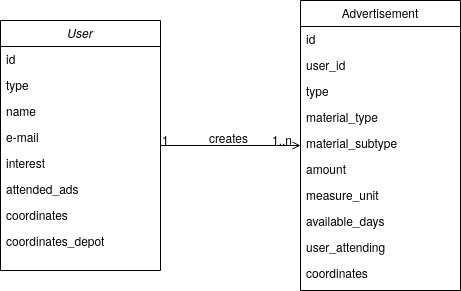

The diagram above was exported from draw.io. Its source (the exported page's mxGraphModel, read from the mxfile embedded in the PNG):
<mxGraphModel dx="931" dy="848" grid="1" gridSize="10" guides="1" tooltips="1" connect="1" arrows="1" fold="1" page="1" pageScale="1" pageWidth="827" pageHeight="1169" math="0" shadow="0">
  <root>
    <mxCell id="0" />
    <mxCell id="1" parent="0" />
    <mxCell id="2" value="User" style="swimlane;fontStyle=2;align=center;verticalAlign=top;childLayout=stackLayout;horizontal=1;startSize=26;horizontalStack=0;resizeParent=1;resizeLast=0;collapsible=1;marginBottom=0;rounded=0;shadow=0;strokeWidth=1;" vertex="1" parent="1">
      <mxGeometry x="220" y="60" width="160" height="250" as="geometry">
        <mxRectangle x="230" y="140" width="160" height="26" as="alternateBounds" />
      </mxGeometry>
    </mxCell>
    <mxCell id="3" value="id" style="text;align=left;verticalAlign=top;spacingLeft=4;spacingRight=4;overflow=hidden;rotatable=0;points=[[0,0.5],[1,0.5]];portConstraint=eastwest;" vertex="1" parent="2">
      <mxGeometry y="26" width="160" height="26" as="geometry" />
    </mxCell>
    <mxCell id="4" value="type" style="text;align=left;verticalAlign=top;spacingLeft=4;spacingRight=4;overflow=hidden;rotatable=0;points=[[0,0.5],[1,0.5]];portConstraint=eastwest;rounded=0;shadow=0;html=0;" vertex="1" parent="2">
      <mxGeometry y="52" width="160" height="26" as="geometry" />
    </mxCell>
    <mxCell id="5" value="name" style="text;align=left;verticalAlign=top;spacingLeft=4;spacingRight=4;overflow=hidden;rotatable=0;points=[[0,0.5],[1,0.5]];portConstraint=eastwest;rounded=0;shadow=0;html=0;" vertex="1" parent="2">
      <mxGeometry y="78" width="160" height="26" as="geometry" />
    </mxCell>
    <mxCell id="6" value="e-mail" style="text;align=left;verticalAlign=top;spacingLeft=4;spacingRight=4;overflow=hidden;rotatable=0;points=[[0,0.5],[1,0.5]];portConstraint=eastwest;rounded=0;shadow=0;html=0;" vertex="1" parent="2">
      <mxGeometry y="104" width="160" height="26" as="geometry" />
    </mxCell>
    <mxCell id="7" value="interest" style="text;align=left;verticalAlign=top;spacingLeft=4;spacingRight=4;overflow=hidden;rotatable=0;points=[[0,0.5],[1,0.5]];portConstraint=eastwest;rounded=0;shadow=0;html=0;" vertex="1" parent="2">
      <mxGeometry y="130" width="160" height="26" as="geometry" />
    </mxCell>
    <mxCell id="8" value="attended_ads" style="text;align=left;verticalAlign=top;spacingLeft=4;spacingRight=4;overflow=hidden;rotatable=0;points=[[0,0.5],[1,0.5]];portConstraint=eastwest;rounded=0;shadow=0;html=0;" vertex="1" parent="2">
      <mxGeometry y="156" width="160" height="26" as="geometry" />
    </mxCell>
    <mxCell id="9" value="coordinates" style="text;align=left;verticalAlign=top;spacingLeft=4;spacingRight=4;overflow=hidden;rotatable=0;points=[[0,0.5],[1,0.5]];portConstraint=eastwest;rounded=0;shadow=0;html=0;" vertex="1" parent="2">
      <mxGeometry y="182" width="160" height="26" as="geometry" />
    </mxCell>
    <mxCell id="10" value="coordinates_depot" style="text;align=left;verticalAlign=top;spacingLeft=4;spacingRight=4;overflow=hidden;rotatable=0;points=[[0,0.5],[1,0.5]];portConstraint=eastwest;rounded=0;shadow=0;html=0;" vertex="1" parent="2">
      <mxGeometry y="208" width="160" height="26" as="geometry" />
    </mxCell>
    <mxCell id="11" value="Advertisement" style="swimlane;fontStyle=0;align=center;verticalAlign=top;childLayout=stackLayout;horizontal=1;startSize=26;horizontalStack=0;resizeParent=1;resizeLast=0;collapsible=1;marginBottom=0;rounded=0;shadow=0;strokeWidth=1;" vertex="1" parent="1">
      <mxGeometry x="520" y="40" width="160" height="290" as="geometry">
        <mxRectangle x="508" y="70" width="160" height="26" as="alternateBounds" />
      </mxGeometry>
    </mxCell>
    <mxCell id="12" value="id" style="text;align=left;verticalAlign=top;spacingLeft=4;spacingRight=4;overflow=hidden;rotatable=0;points=[[0,0.5],[1,0.5]];portConstraint=eastwest;" vertex="1" parent="11">
      <mxGeometry y="26" width="160" height="26" as="geometry" />
    </mxCell>
    <mxCell id="13" value="user_id" style="text;align=left;verticalAlign=top;spacingLeft=4;spacingRight=4;overflow=hidden;rotatable=0;points=[[0,0.5],[1,0.5]];portConstraint=eastwest;rounded=0;shadow=0;html=0;" vertex="1" parent="11">
      <mxGeometry y="52" width="160" height="26" as="geometry" />
    </mxCell>
    <mxCell id="14" value="type" style="text;align=left;verticalAlign=top;spacingLeft=4;spacingRight=4;overflow=hidden;rotatable=0;points=[[0,0.5],[1,0.5]];portConstraint=eastwest;rounded=0;shadow=0;html=0;" vertex="1" parent="11">
      <mxGeometry y="78" width="160" height="26" as="geometry" />
    </mxCell>
    <mxCell id="15" value="material_type" style="text;align=left;verticalAlign=top;spacingLeft=4;spacingRight=4;overflow=hidden;rotatable=0;points=[[0,0.5],[1,0.5]];portConstraint=eastwest;" vertex="1" parent="11">
      <mxGeometry y="104" width="160" height="26" as="geometry" />
    </mxCell>
    <mxCell id="16" value="material_subtype" style="text;align=left;verticalAlign=top;spacingLeft=4;spacingRight=4;overflow=hidden;rotatable=0;points=[[0,0.5],[1,0.5]];portConstraint=eastwest;" vertex="1" parent="11">
      <mxGeometry y="130" width="160" height="26" as="geometry" />
    </mxCell>
    <mxCell id="17" value="amount" style="text;align=left;verticalAlign=top;spacingLeft=4;spacingRight=4;overflow=hidden;rotatable=0;points=[[0,0.5],[1,0.5]];portConstraint=eastwest;rounded=0;shadow=0;html=0;" vertex="1" parent="11">
      <mxGeometry y="156" width="160" height="26" as="geometry" />
    </mxCell>
    <mxCell id="18" value="measure_unit" style="text;align=left;verticalAlign=top;spacingLeft=4;spacingRight=4;overflow=hidden;rotatable=0;points=[[0,0.5],[1,0.5]];portConstraint=eastwest;rounded=0;shadow=0;html=0;" vertex="1" parent="11">
      <mxGeometry y="182" width="160" height="26" as="geometry" />
    </mxCell>
    <mxCell id="19" value="available_days" style="text;align=left;verticalAlign=top;spacingLeft=4;spacingRight=4;overflow=hidden;rotatable=0;points=[[0,0.5],[1,0.5]];portConstraint=eastwest;" vertex="1" parent="11">
      <mxGeometry y="208" width="160" height="26" as="geometry" />
    </mxCell>
    <mxCell id="20" value="user_attending" style="text;align=left;verticalAlign=top;spacingLeft=4;spacingRight=4;overflow=hidden;rotatable=0;points=[[0,0.5],[1,0.5]];portConstraint=eastwest;rounded=0;shadow=0;html=0;" vertex="1" parent="11">
      <mxGeometry y="234" width="160" height="26" as="geometry" />
    </mxCell>
    <mxCell id="21" value="coordinates" style="text;align=left;verticalAlign=top;spacingLeft=4;spacingRight=4;overflow=hidden;rotatable=0;points=[[0,0.5],[1,0.5]];portConstraint=eastwest;" vertex="1" parent="11">
      <mxGeometry y="260" width="160" height="26" as="geometry" />
    </mxCell>
    <mxCell id="22" value="" style="endArrow=open;shadow=0;strokeWidth=1;rounded=0;endFill=1;edgeStyle=elbowEdgeStyle;elbow=vertical;" edge="1" source="2" target="11" parent="1">
      <mxGeometry x="0.5" y="41" relative="1" as="geometry">
        <mxPoint x="380" y="192" as="sourcePoint" />
        <mxPoint x="540" y="192" as="targetPoint" />
        <mxPoint x="-40" y="32" as="offset" />
      </mxGeometry>
    </mxCell>
    <mxCell id="23" value="1" style="resizable=0;align=left;verticalAlign=bottom;labelBackgroundColor=none;fontSize=12;" connectable="0" vertex="1" parent="22">
      <mxGeometry x="-1" relative="1" as="geometry">
        <mxPoint y="4" as="offset" />
      </mxGeometry>
    </mxCell>
    <mxCell id="24" value="1..n" style="resizable=0;align=right;verticalAlign=bottom;labelBackgroundColor=none;fontSize=12;" connectable="0" vertex="1" parent="22">
      <mxGeometry x="1" relative="1" as="geometry">
        <mxPoint x="-7" y="4" as="offset" />
      </mxGeometry>
    </mxCell>
    <mxCell id="25" value="creates" style="text;html=1;resizable=0;points=[];;align=center;verticalAlign=middle;labelBackgroundColor=none;rounded=0;shadow=0;strokeWidth=1;fontSize=12;" vertex="1" connectable="0" parent="22">
      <mxGeometry x="0.5" y="49" relative="1" as="geometry">
        <mxPoint x="-38" y="40" as="offset" />
      </mxGeometry>
    </mxCell>
  </root>
</mxGraphModel>